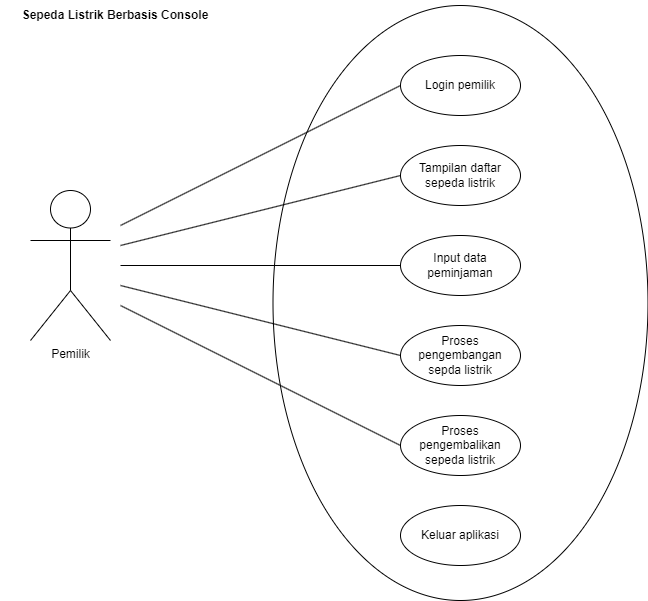

The diagram above was exported from draw.io. Its source (the exported page's mxGraphModel, read from the mxfile embedded in the PNG):
<mxGraphModel dx="1591" dy="1886" grid="1" gridSize="10" guides="1" tooltips="1" connect="1" arrows="1" fold="1" page="1" pageScale="1" pageWidth="850" pageHeight="1100" math="0" shadow="0">
  <root>
    <mxCell id="0" />
    <mxCell id="1" parent="0" />
    <mxCell id="iKCuhZ2OCpq7e_fTOrC_-16" value="" style="ellipse;whiteSpace=wrap;html=1;" parent="1" vertex="1">
      <mxGeometry x="392.5" width="375" height="595" as="geometry" />
    </mxCell>
    <mxCell id="iKCuhZ2OCpq7e_fTOrC_-1" value="Pemilik" style="shape=umlActor;verticalLabelPosition=bottom;verticalAlign=top;html=1;" parent="1" vertex="1">
      <mxGeometry x="150" y="185" width="80" height="150" as="geometry" />
    </mxCell>
    <mxCell id="iKCuhZ2OCpq7e_fTOrC_-5" value="" style="endArrow=none;html=1;rounded=0;" parent="1" target="iKCuhZ2OCpq7e_fTOrC_-11" edge="1">
      <mxGeometry width="50" height="50" relative="1" as="geometry">
        <mxPoint x="240" y="260" as="sourcePoint" />
        <mxPoint x="520" y="260" as="targetPoint" />
      </mxGeometry>
    </mxCell>
    <mxCell id="iKCuhZ2OCpq7e_fTOrC_-6" value="" style="endArrow=none;html=1;rounded=0;entryX=0;entryY=0.5;entryDx=0;entryDy=0;" parent="1" target="iKCuhZ2OCpq7e_fTOrC_-12" edge="1">
      <mxGeometry width="50" height="50" relative="1" as="geometry">
        <mxPoint x="240" y="280" as="sourcePoint" />
        <mxPoint x="520" y="320" as="targetPoint" />
      </mxGeometry>
    </mxCell>
    <mxCell id="iKCuhZ2OCpq7e_fTOrC_-7" value="" style="endArrow=none;html=1;rounded=0;entryX=0;entryY=0.5;entryDx=0;entryDy=0;" parent="1" target="iKCuhZ2OCpq7e_fTOrC_-14" edge="1">
      <mxGeometry width="50" height="50" relative="1" as="geometry">
        <mxPoint x="240" y="240" as="sourcePoint" />
        <mxPoint x="520" y="200" as="targetPoint" />
      </mxGeometry>
    </mxCell>
    <mxCell id="iKCuhZ2OCpq7e_fTOrC_-9" value="" style="endArrow=none;html=1;rounded=0;entryX=0;entryY=0.5;entryDx=0;entryDy=0;" parent="1" target="iKCuhZ2OCpq7e_fTOrC_-13" edge="1">
      <mxGeometry width="50" height="50" relative="1" as="geometry">
        <mxPoint x="240" y="300" as="sourcePoint" />
        <mxPoint x="520" y="380" as="targetPoint" />
      </mxGeometry>
    </mxCell>
    <mxCell id="iKCuhZ2OCpq7e_fTOrC_-10" value="" style="endArrow=none;html=1;rounded=0;entryX=0;entryY=0.5;entryDx=0;entryDy=0;" parent="1" target="iKCuhZ2OCpq7e_fTOrC_-15" edge="1">
      <mxGeometry width="50" height="50" relative="1" as="geometry">
        <mxPoint x="240" y="220" as="sourcePoint" />
        <mxPoint x="520" y="140" as="targetPoint" />
      </mxGeometry>
    </mxCell>
    <mxCell id="iKCuhZ2OCpq7e_fTOrC_-11" value="Input data peminjaman" style="ellipse;whiteSpace=wrap;html=1;" parent="1" vertex="1">
      <mxGeometry x="520" y="230" width="120" height="60" as="geometry" />
    </mxCell>
    <mxCell id="iKCuhZ2OCpq7e_fTOrC_-12" value="Proses pengembangan sepda listrik" style="ellipse;whiteSpace=wrap;html=1;" parent="1" vertex="1">
      <mxGeometry x="520" y="320" width="120" height="60" as="geometry" />
    </mxCell>
    <mxCell id="iKCuhZ2OCpq7e_fTOrC_-13" value="Proses pengembalikan sepeda listrik" style="ellipse;whiteSpace=wrap;html=1;" parent="1" vertex="1">
      <mxGeometry x="520" y="410" width="120" height="60" as="geometry" />
    </mxCell>
    <mxCell id="iKCuhZ2OCpq7e_fTOrC_-14" value="Tampilan daftar sepeda listrik" style="ellipse;whiteSpace=wrap;html=1;" parent="1" vertex="1">
      <mxGeometry x="520" y="140" width="120" height="60" as="geometry" />
    </mxCell>
    <mxCell id="iKCuhZ2OCpq7e_fTOrC_-15" value="Login pemilik" style="ellipse;whiteSpace=wrap;html=1;" parent="1" vertex="1">
      <mxGeometry x="520" y="50" width="120" height="60" as="geometry" />
    </mxCell>
    <mxCell id="iKCuhZ2OCpq7e_fTOrC_-17" value="Keluar aplikasi" style="ellipse;whiteSpace=wrap;html=1;" parent="1" vertex="1">
      <mxGeometry x="520" y="500" width="120" height="60" as="geometry" />
    </mxCell>
    <mxCell id="iKCuhZ2OCpq7e_fTOrC_-18" value="&lt;b&gt;Sepeda Listrik Berbasis Console&lt;/b&gt;" style="text;html=1;align=center;verticalAlign=middle;whiteSpace=wrap;rounded=0;" parent="1" vertex="1">
      <mxGeometry x="120" y="-5" width="230" height="30" as="geometry" />
    </mxCell>
  </root>
</mxGraphModel>